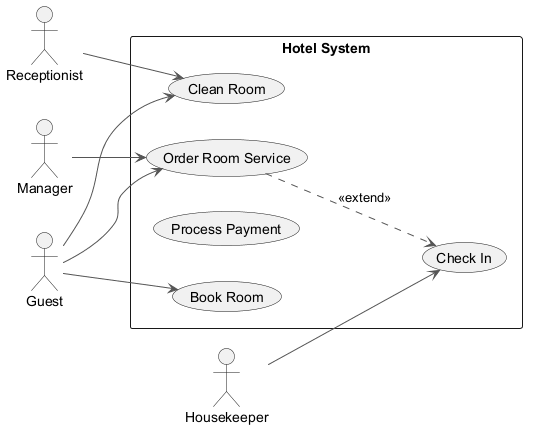

The diagram above was rendered by PlantUML. Its source (embedded in the PNG):
@startuml
skinparam monochrome true
skinparam ArrowColor #555555
left to right direction
actor "Receptionist" as Receptionist
actor "Housekeeper" as Housekeeper
actor "Manager" as Manager
actor "Guest" as Guest
rectangle "Hotel System" {
  usecase "Clean Room" as UC_CleanRoom
  usecase "Check In" as UC_CheckIn
  usecase "Order Room Service" as UC_OrderRoomService
  usecase "Process Payment" as UC_ProcessPayment
  usecase "Book Room" as UC_BookRoom
}
Receptionist --> UC_CleanRoom
Housekeeper --> UC_CheckIn
Manager --> UC_OrderRoomService
Guest --> UC_CleanRoom
Guest --> UC_BookRoom
Guest --> UC_OrderRoomService
UC_OrderRoomService ..> UC_CheckIn : <<extend>>
@enduml